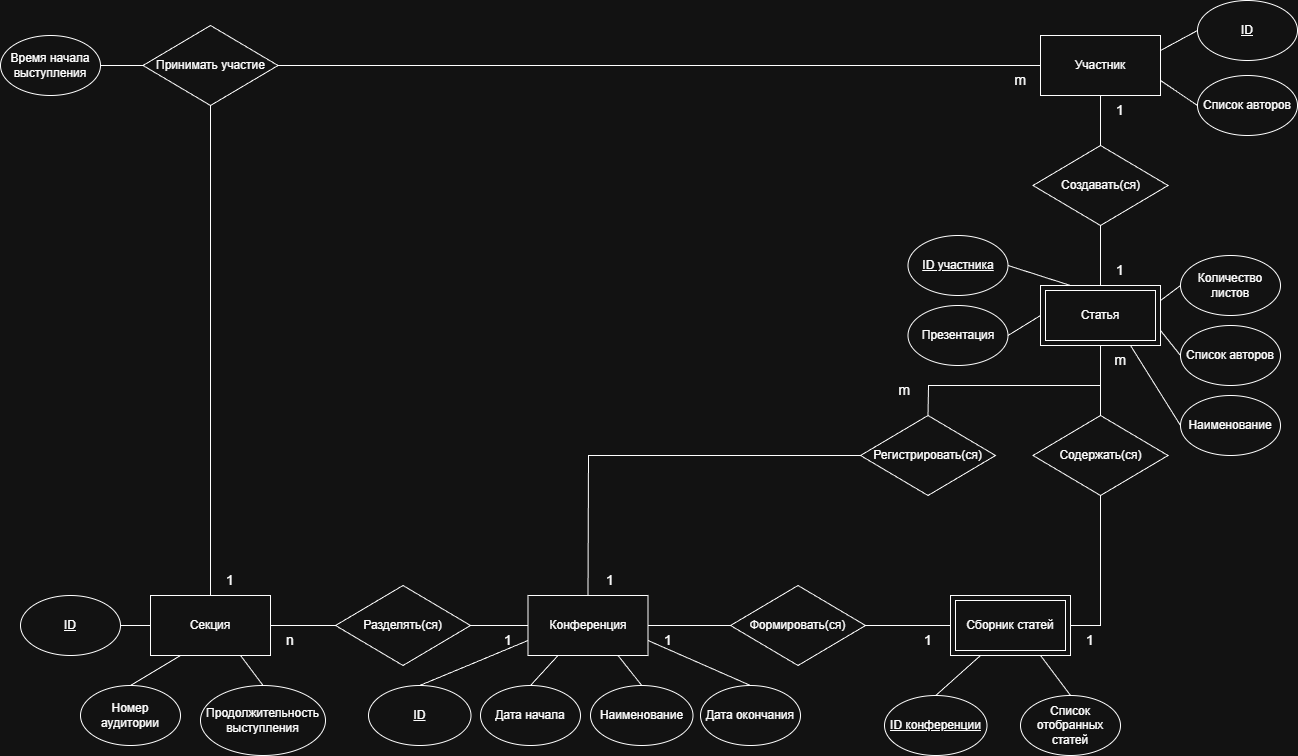

The diagram above was exported from draw.io. Its source (the exported page's mxGraphModel, read from the mxfile embedded in the PNG):
<mxGraphModel dx="2253" dy="751" grid="1" gridSize="10" guides="1" tooltips="1" connect="1" arrows="1" fold="1" page="1" pageScale="1" pageWidth="827" pageHeight="1169" math="0" shadow="0">
  <root>
    <mxCell id="0" />
    <mxCell id="1" parent="0" />
    <mxCell id="FNfZvmrsxo_NQzoHf8V_-1" value="Конференция" style="rounded=0;whiteSpace=wrap;html=1;" parent="1" vertex="1">
      <mxGeometry x="57.5" y="900" width="120" height="60" as="geometry" />
    </mxCell>
    <mxCell id="FNfZvmrsxo_NQzoHf8V_-2" value="Дата начала" style="ellipse;whiteSpace=wrap;html=1;" parent="1" vertex="1">
      <mxGeometry x="10" y="990" width="100" height="60" as="geometry" />
    </mxCell>
    <mxCell id="FNfZvmrsxo_NQzoHf8V_-3" value="Дата окончания" style="ellipse;whiteSpace=wrap;html=1;" parent="1" vertex="1">
      <mxGeometry x="230" y="990" width="100" height="60" as="geometry" />
    </mxCell>
    <mxCell id="FNfZvmrsxo_NQzoHf8V_-4" value="Наименование" style="ellipse;whiteSpace=wrap;html=1;" parent="1" vertex="1">
      <mxGeometry x="120" y="990" width="102.5" height="60" as="geometry" />
    </mxCell>
    <mxCell id="mH0Kj4QCpQeCZL4Ep6sA-1" value="" style="endArrow=none;html=1;rounded=0;exitX=0.5;exitY=0;exitDx=0;exitDy=0;entryX=1;entryY=0.75;entryDx=0;entryDy=0;" parent="1" source="FNfZvmrsxo_NQzoHf8V_-3" target="FNfZvmrsxo_NQzoHf8V_-1" edge="1">
      <mxGeometry width="50" height="50" relative="1" as="geometry">
        <mxPoint x="390" y="410" as="sourcePoint" />
        <mxPoint x="440" y="360" as="targetPoint" />
      </mxGeometry>
    </mxCell>
    <mxCell id="mH0Kj4QCpQeCZL4Ep6sA-2" value="" style="endArrow=none;html=1;rounded=0;entryX=0.25;entryY=1;entryDx=0;entryDy=0;exitX=0.5;exitY=0;exitDx=0;exitDy=0;" parent="1" source="FNfZvmrsxo_NQzoHf8V_-2" target="FNfZvmrsxo_NQzoHf8V_-1" edge="1">
      <mxGeometry width="50" height="50" relative="1" as="geometry">
        <mxPoint x="390" y="410" as="sourcePoint" />
        <mxPoint x="440" y="360" as="targetPoint" />
      </mxGeometry>
    </mxCell>
    <mxCell id="mH0Kj4QCpQeCZL4Ep6sA-3" value="" style="endArrow=none;html=1;rounded=0;entryX=0.75;entryY=1;entryDx=0;entryDy=0;exitX=0.5;exitY=0;exitDx=0;exitDy=0;" parent="1" source="FNfZvmrsxo_NQzoHf8V_-4" target="FNfZvmrsxo_NQzoHf8V_-1" edge="1">
      <mxGeometry width="50" height="50" relative="1" as="geometry">
        <mxPoint x="390" y="410" as="sourcePoint" />
        <mxPoint x="440" y="360" as="targetPoint" />
      </mxGeometry>
    </mxCell>
    <mxCell id="mH0Kj4QCpQeCZL4Ep6sA-6" value="Наименование" style="ellipse;whiteSpace=wrap;html=1;" parent="1" vertex="1">
      <mxGeometry x="710" y="700" width="100" height="60" as="geometry" />
    </mxCell>
    <mxCell id="mH0Kj4QCpQeCZL4Ep6sA-7" value="Список авторов" style="ellipse;whiteSpace=wrap;html=1;" parent="1" vertex="1">
      <mxGeometry x="710" y="630" width="100" height="60" as="geometry" />
    </mxCell>
    <mxCell id="mH0Kj4QCpQeCZL4Ep6sA-8" value="Количество листов" style="ellipse;whiteSpace=wrap;html=1;" parent="1" vertex="1">
      <mxGeometry x="710" y="560" width="100" height="60" as="geometry" />
    </mxCell>
    <mxCell id="mH0Kj4QCpQeCZL4Ep6sA-9" value="" style="endArrow=none;html=1;rounded=0;entryX=0.75;entryY=1;entryDx=0;entryDy=0;exitX=0;exitY=0.5;exitDx=0;exitDy=0;" parent="1" source="mH0Kj4QCpQeCZL4Ep6sA-6" target="mH0Kj4QCpQeCZL4Ep6sA-86" edge="1">
      <mxGeometry width="50" height="50" relative="1" as="geometry">
        <mxPoint x="390" y="410" as="sourcePoint" />
        <mxPoint x="660" y="649.9999999999998" as="targetPoint" />
      </mxGeometry>
    </mxCell>
    <mxCell id="mH0Kj4QCpQeCZL4Ep6sA-10" value="" style="endArrow=none;html=1;rounded=0;exitX=0;exitY=0.5;exitDx=0;exitDy=0;entryX=1;entryY=0.25;entryDx=0;entryDy=0;" parent="1" source="mH0Kj4QCpQeCZL4Ep6sA-8" target="mH0Kj4QCpQeCZL4Ep6sA-86" edge="1">
      <mxGeometry width="50" height="50" relative="1" as="geometry">
        <mxPoint x="390" y="410" as="sourcePoint" />
        <mxPoint x="690" y="605" as="targetPoint" />
        <Array as="points" />
      </mxGeometry>
    </mxCell>
    <mxCell id="mH0Kj4QCpQeCZL4Ep6sA-11" value="" style="endArrow=none;html=1;rounded=0;entryX=1;entryY=0.75;entryDx=0;entryDy=0;exitX=0;exitY=0.5;exitDx=0;exitDy=0;" parent="1" source="mH0Kj4QCpQeCZL4Ep6sA-7" target="mH0Kj4QCpQeCZL4Ep6sA-86" edge="1">
      <mxGeometry width="50" height="50" relative="1" as="geometry">
        <mxPoint x="390" y="410" as="sourcePoint" />
        <mxPoint x="690" y="634.9999999999998" as="targetPoint" />
      </mxGeometry>
    </mxCell>
    <mxCell id="mH0Kj4QCpQeCZL4Ep6sA-19" value="Список авторов" style="ellipse;whiteSpace=wrap;html=1;" parent="1" vertex="1">
      <mxGeometry x="727" y="380" width="100" height="60" as="geometry" />
    </mxCell>
    <mxCell id="mH0Kj4QCpQeCZL4Ep6sA-28" value="Секция" style="rounded=0;whiteSpace=wrap;html=1;" parent="1" vertex="1">
      <mxGeometry x="-320" y="900" width="120" height="60" as="geometry" />
    </mxCell>
    <mxCell id="mH0Kj4QCpQeCZL4Ep6sA-29" value="Номер аудитории" style="ellipse;whiteSpace=wrap;html=1;" parent="1" vertex="1">
      <mxGeometry x="-390" y="990" width="100" height="60" as="geometry" />
    </mxCell>
    <mxCell id="mH0Kj4QCpQeCZL4Ep6sA-32" value="Время начала выступления" style="ellipse;whiteSpace=wrap;html=1;" parent="1" vertex="1">
      <mxGeometry x="-470" y="340" width="100" height="60" as="geometry" />
    </mxCell>
    <mxCell id="mH0Kj4QCpQeCZL4Ep6sA-34" value="Продолжительность выступления" style="ellipse;whiteSpace=wrap;html=1;" parent="1" vertex="1">
      <mxGeometry x="-270" y="990" width="125" height="70" as="geometry" />
    </mxCell>
    <mxCell id="mH0Kj4QCpQeCZL4Ep6sA-35" value="" style="endArrow=none;html=1;rounded=0;entryX=1;entryY=0.75;entryDx=0;entryDy=0;exitX=0;exitY=0.5;exitDx=0;exitDy=0;" parent="1" source="mH0Kj4QCpQeCZL4Ep6sA-19" target="3APFyuY0VSN0ETJgB395-2" edge="1">
      <mxGeometry width="50" height="50" relative="1" as="geometry">
        <mxPoint x="390" y="610" as="sourcePoint" />
        <mxPoint x="690" y="385" as="targetPoint" />
      </mxGeometry>
    </mxCell>
    <mxCell id="mH0Kj4QCpQeCZL4Ep6sA-37" value="" style="endArrow=none;html=1;rounded=0;entryX=0.75;entryY=1;entryDx=0;entryDy=0;exitX=0.5;exitY=0;exitDx=0;exitDy=0;" parent="1" source="mH0Kj4QCpQeCZL4Ep6sA-34" target="mH0Kj4QCpQeCZL4Ep6sA-28" edge="1">
      <mxGeometry width="50" height="50" relative="1" as="geometry">
        <mxPoint x="390" y="610" as="sourcePoint" />
        <mxPoint x="440" y="560" as="targetPoint" />
      </mxGeometry>
    </mxCell>
    <mxCell id="mH0Kj4QCpQeCZL4Ep6sA-38" value="" style="endArrow=none;html=1;rounded=0;entryX=0.25;entryY=1;entryDx=0;entryDy=0;exitX=0.5;exitY=0;exitDx=0;exitDy=0;" parent="1" source="mH0Kj4QCpQeCZL4Ep6sA-29" target="mH0Kj4QCpQeCZL4Ep6sA-28" edge="1">
      <mxGeometry width="50" height="50" relative="1" as="geometry">
        <mxPoint x="390" y="610" as="sourcePoint" />
        <mxPoint x="440" y="560" as="targetPoint" />
      </mxGeometry>
    </mxCell>
    <mxCell id="mH0Kj4QCpQeCZL4Ep6sA-41" value="Список отобранных статей" style="ellipse;whiteSpace=wrap;html=1;" parent="1" vertex="1">
      <mxGeometry x="550" y="1000" width="100" height="60" as="geometry" />
    </mxCell>
    <mxCell id="mH0Kj4QCpQeCZL4Ep6sA-42" value="" style="endArrow=none;html=1;rounded=0;entryX=0.75;entryY=1;entryDx=0;entryDy=0;exitX=0.5;exitY=0;exitDx=0;exitDy=0;" parent="1" source="mH0Kj4QCpQeCZL4Ep6sA-41" target="mH0Kj4QCpQeCZL4Ep6sA-87" edge="1">
      <mxGeometry width="50" height="50" relative="1" as="geometry">
        <mxPoint x="390" y="310" as="sourcePoint" />
        <mxPoint x="540" y="960" as="targetPoint" />
        <Array as="points" />
      </mxGeometry>
    </mxCell>
    <mxCell id="mH0Kj4QCpQeCZL4Ep6sA-45" value="Создавать(ся)" style="rhombus;whiteSpace=wrap;html=1;" parent="1" vertex="1">
      <mxGeometry x="562.5" y="450" width="135" height="80" as="geometry" />
    </mxCell>
    <mxCell id="mH0Kj4QCpQeCZL4Ep6sA-48" value="Регистрировать(ся)" style="rhombus;whiteSpace=wrap;html=1;" parent="1" vertex="1">
      <mxGeometry x="390" y="720" width="135" height="80" as="geometry" />
    </mxCell>
    <mxCell id="mH0Kj4QCpQeCZL4Ep6sA-50" value="Формировать(ся)" style="rhombus;whiteSpace=wrap;html=1;" parent="1" vertex="1">
      <mxGeometry x="260" y="890" width="135" height="80" as="geometry" />
    </mxCell>
    <mxCell id="mH0Kj4QCpQeCZL4Ep6sA-51" value="Содержать(ся)" style="rhombus;whiteSpace=wrap;html=1;" parent="1" vertex="1">
      <mxGeometry x="562.5" y="720" width="135" height="80" as="geometry" />
    </mxCell>
    <mxCell id="mH0Kj4QCpQeCZL4Ep6sA-52" value="Разделять(ся)" style="rhombus;whiteSpace=wrap;html=1;" parent="1" vertex="1">
      <mxGeometry x="-135" y="890" width="135" height="80" as="geometry" />
    </mxCell>
    <mxCell id="mH0Kj4QCpQeCZL4Ep6sA-55" value="" style="endArrow=none;html=1;rounded=0;entryX=0.5;entryY=1;entryDx=0;entryDy=0;exitX=0.5;exitY=0;exitDx=0;exitDy=0;" parent="1" source="mH0Kj4QCpQeCZL4Ep6sA-51" edge="1">
      <mxGeometry width="50" height="50" relative="1" as="geometry">
        <mxPoint x="280" y="910" as="sourcePoint" />
        <mxPoint x="630" y="649.9999999999998" as="targetPoint" />
      </mxGeometry>
    </mxCell>
    <mxCell id="mH0Kj4QCpQeCZL4Ep6sA-56" value="" style="endArrow=none;html=1;rounded=0;entryX=0.5;entryY=1;entryDx=0;entryDy=0;exitX=1;exitY=0.5;exitDx=0;exitDy=0;" parent="1" source="mH0Kj4QCpQeCZL4Ep6sA-87" target="mH0Kj4QCpQeCZL4Ep6sA-51" edge="1">
      <mxGeometry width="50" height="50" relative="1" as="geometry">
        <mxPoint x="600" y="930" as="sourcePoint" />
        <mxPoint x="330" y="620" as="targetPoint" />
        <Array as="points">
          <mxPoint x="630" y="930" />
        </Array>
      </mxGeometry>
    </mxCell>
    <mxCell id="mH0Kj4QCpQeCZL4Ep6sA-57" value="" style="endArrow=none;html=1;rounded=0;entryX=0.5;entryY=1;entryDx=0;entryDy=0;exitX=0.5;exitY=0;exitDx=0;exitDy=0;" parent="1" source="mH0Kj4QCpQeCZL4Ep6sA-48" target="mH0Kj4QCpQeCZL4Ep6sA-86" edge="1">
      <mxGeometry width="50" height="50" relative="1" as="geometry">
        <mxPoint x="280" y="910" as="sourcePoint" />
        <mxPoint x="630" y="649.9999999999998" as="targetPoint" />
        <Array as="points">
          <mxPoint x="458" y="690" />
          <mxPoint x="630" y="690" />
        </Array>
      </mxGeometry>
    </mxCell>
    <mxCell id="mH0Kj4QCpQeCZL4Ep6sA-58" value="" style="endArrow=none;html=1;rounded=0;entryX=0;entryY=0.5;entryDx=0;entryDy=0;exitX=0.5;exitY=0;exitDx=0;exitDy=0;" parent="1" source="FNfZvmrsxo_NQzoHf8V_-1" target="mH0Kj4QCpQeCZL4Ep6sA-48" edge="1">
      <mxGeometry width="50" height="50" relative="1" as="geometry">
        <mxPoint x="280" y="910" as="sourcePoint" />
        <mxPoint x="330" y="860" as="targetPoint" />
        <Array as="points">
          <mxPoint x="118" y="760" />
        </Array>
      </mxGeometry>
    </mxCell>
    <mxCell id="mH0Kj4QCpQeCZL4Ep6sA-63" value="" style="endArrow=none;html=1;rounded=0;entryX=1;entryY=0.5;entryDx=0;entryDy=0;exitX=0;exitY=0.5;exitDx=0;exitDy=0;" parent="1" source="mH0Kj4QCpQeCZL4Ep6sA-50" target="FNfZvmrsxo_NQzoHf8V_-1" edge="1">
      <mxGeometry width="50" height="50" relative="1" as="geometry">
        <mxPoint x="280" y="910" as="sourcePoint" />
        <mxPoint x="330" y="860" as="targetPoint" />
      </mxGeometry>
    </mxCell>
    <mxCell id="mH0Kj4QCpQeCZL4Ep6sA-64" value="" style="endArrow=none;html=1;rounded=0;entryX=1;entryY=0.5;entryDx=0;entryDy=0;exitX=0;exitY=0.5;exitDx=0;exitDy=0;" parent="1" source="mH0Kj4QCpQeCZL4Ep6sA-87" target="mH0Kj4QCpQeCZL4Ep6sA-50" edge="1">
      <mxGeometry width="50" height="50" relative="1" as="geometry">
        <mxPoint x="480" y="930" as="sourcePoint" />
        <mxPoint x="330" y="860" as="targetPoint" />
      </mxGeometry>
    </mxCell>
    <mxCell id="mH0Kj4QCpQeCZL4Ep6sA-67" value="" style="endArrow=none;html=1;rounded=0;entryX=0.5;entryY=1;entryDx=0;entryDy=0;exitX=0.5;exitY=0;exitDx=0;exitDy=0;" parent="1" source="mH0Kj4QCpQeCZL4Ep6sA-45" target="3APFyuY0VSN0ETJgB395-2" edge="1">
      <mxGeometry width="50" height="50" relative="1" as="geometry">
        <mxPoint x="280" y="670" as="sourcePoint" />
        <mxPoint x="630" y="400" as="targetPoint" />
      </mxGeometry>
    </mxCell>
    <mxCell id="mH0Kj4QCpQeCZL4Ep6sA-68" value="" style="endArrow=none;html=1;rounded=0;entryX=0.5;entryY=1;entryDx=0;entryDy=0;exitX=0.5;exitY=0;exitDx=0;exitDy=0;" parent="1" source="mH0Kj4QCpQeCZL4Ep6sA-86" target="mH0Kj4QCpQeCZL4Ep6sA-45" edge="1">
      <mxGeometry width="50" height="50" relative="1" as="geometry">
        <mxPoint x="630" y="589.9999999999998" as="sourcePoint" />
        <mxPoint x="330" y="740" as="targetPoint" />
      </mxGeometry>
    </mxCell>
    <mxCell id="mH0Kj4QCpQeCZL4Ep6sA-70" value="" style="endArrow=none;html=1;rounded=0;entryX=0;entryY=0.5;entryDx=0;entryDy=0;exitX=1;exitY=0.5;exitDx=0;exitDy=0;" parent="1" source="mH0Kj4QCpQeCZL4Ep6sA-52" target="FNfZvmrsxo_NQzoHf8V_-1" edge="1">
      <mxGeometry width="50" height="50" relative="1" as="geometry">
        <mxPoint x="280" y="1140" as="sourcePoint" />
        <mxPoint x="330" y="1090" as="targetPoint" />
      </mxGeometry>
    </mxCell>
    <mxCell id="mH0Kj4QCpQeCZL4Ep6sA-71" value="" style="endArrow=none;html=1;rounded=0;entryX=0;entryY=0.5;entryDx=0;entryDy=0;exitX=1;exitY=0.5;exitDx=0;exitDy=0;" parent="1" source="mH0Kj4QCpQeCZL4Ep6sA-28" target="mH0Kj4QCpQeCZL4Ep6sA-52" edge="1">
      <mxGeometry width="50" height="50" relative="1" as="geometry">
        <mxPoint x="280" y="1140" as="sourcePoint" />
        <mxPoint x="330" y="1090" as="targetPoint" />
      </mxGeometry>
    </mxCell>
    <mxCell id="mH0Kj4QCpQeCZL4Ep6sA-73" value="&lt;u&gt;ID&lt;/u&gt;" style="ellipse;whiteSpace=wrap;html=1;" parent="1" vertex="1">
      <mxGeometry x="727" y="305" width="100" height="60" as="geometry" />
    </mxCell>
    <mxCell id="mH0Kj4QCpQeCZL4Ep6sA-74" value="&lt;u&gt;ID участника&lt;/u&gt;" style="ellipse;whiteSpace=wrap;html=1;" parent="1" vertex="1">
      <mxGeometry x="437.5" y="540" width="100" height="60" as="geometry" />
    </mxCell>
    <mxCell id="mH0Kj4QCpQeCZL4Ep6sA-77" value="" style="endArrow=none;html=1;rounded=0;entryX=0;entryY=0.5;entryDx=0;entryDy=0;exitX=1;exitY=0.25;exitDx=0;exitDy=0;" parent="1" source="3APFyuY0VSN0ETJgB395-2" target="mH0Kj4QCpQeCZL4Ep6sA-73" edge="1">
      <mxGeometry width="50" height="50" relative="1" as="geometry">
        <mxPoint x="690" y="355" as="sourcePoint" />
        <mxPoint x="190" y="500" as="targetPoint" />
      </mxGeometry>
    </mxCell>
    <mxCell id="mH0Kj4QCpQeCZL4Ep6sA-79" value="" style="endArrow=none;html=1;rounded=0;entryX=1;entryY=0.5;entryDx=0;entryDy=0;exitX=0.25;exitY=0;exitDx=0;exitDy=0;" parent="1" source="mH0Kj4QCpQeCZL4Ep6sA-86" target="mH0Kj4QCpQeCZL4Ep6sA-74" edge="1">
      <mxGeometry width="50" height="50" relative="1" as="geometry">
        <mxPoint x="660" y="589.9999999999998" as="sourcePoint" />
        <mxPoint x="190" y="500" as="targetPoint" />
      </mxGeometry>
    </mxCell>
    <mxCell id="mH0Kj4QCpQeCZL4Ep6sA-86" value="Статья" style="shape=ext;margin=3;double=1;whiteSpace=wrap;html=1;align=center;" parent="1" vertex="1">
      <mxGeometry x="570" y="590" width="120" height="60" as="geometry" />
    </mxCell>
    <mxCell id="mH0Kj4QCpQeCZL4Ep6sA-87" value="Сборник статей" style="shape=ext;margin=3;double=1;whiteSpace=wrap;html=1;align=center;" parent="1" vertex="1">
      <mxGeometry x="480" y="900" width="120" height="60" as="geometry" />
    </mxCell>
    <mxCell id="mH0Kj4QCpQeCZL4Ep6sA-89" value="&lt;u&gt;ID&lt;/u&gt;" style="ellipse;whiteSpace=wrap;html=1;" parent="1" vertex="1">
      <mxGeometry x="-450" y="900" width="100" height="60" as="geometry" />
    </mxCell>
    <mxCell id="mH0Kj4QCpQeCZL4Ep6sA-90" value="" style="endArrow=none;html=1;rounded=0;entryX=0;entryY=0.5;entryDx=0;entryDy=0;exitX=1;exitY=0.5;exitDx=0;exitDy=0;" parent="1" source="mH0Kj4QCpQeCZL4Ep6sA-89" target="mH0Kj4QCpQeCZL4Ep6sA-28" edge="1">
      <mxGeometry width="50" height="50" relative="1" as="geometry">
        <mxPoint x="140" y="910" as="sourcePoint" />
        <mxPoint x="190" y="860" as="targetPoint" />
      </mxGeometry>
    </mxCell>
    <mxCell id="mH0Kj4QCpQeCZL4Ep6sA-95" value="&lt;font style=&quot;font-size: 14px;&quot;&gt;1&lt;/font&gt;" style="text;html=1;whiteSpace=wrap;strokeColor=none;fillColor=none;align=center;verticalAlign=middle;rounded=0;" parent="1" vertex="1">
      <mxGeometry x="630" y="400" width="40" height="30" as="geometry" />
    </mxCell>
    <mxCell id="mH0Kj4QCpQeCZL4Ep6sA-96" value="&lt;font style=&quot;font-size: 14px;&quot;&gt;1&lt;/font&gt;" style="text;html=1;whiteSpace=wrap;strokeColor=none;fillColor=none;align=center;verticalAlign=middle;rounded=0;" parent="1" vertex="1">
      <mxGeometry x="630" y="560" width="40" height="30" as="geometry" />
    </mxCell>
    <mxCell id="mH0Kj4QCpQeCZL4Ep6sA-102" value="&lt;font style=&quot;font-size: 14px;&quot;&gt;1&lt;/font&gt;" style="text;html=1;whiteSpace=wrap;strokeColor=none;fillColor=none;align=center;verticalAlign=middle;rounded=0;" parent="1" vertex="1">
      <mxGeometry x="120" y="870" width="40" height="30" as="geometry" />
    </mxCell>
    <mxCell id="mH0Kj4QCpQeCZL4Ep6sA-103" value="&lt;font style=&quot;font-size: 14px;&quot;&gt;1&lt;/font&gt;" style="text;html=1;whiteSpace=wrap;strokeColor=none;fillColor=none;align=center;verticalAlign=middle;rounded=0;" parent="1" vertex="1">
      <mxGeometry x="177.5" y="930" width="40" height="30" as="geometry" />
    </mxCell>
    <mxCell id="mH0Kj4QCpQeCZL4Ep6sA-104" value="&lt;font style=&quot;font-size: 14px;&quot;&gt;1&lt;/font&gt;" style="text;html=1;whiteSpace=wrap;strokeColor=none;fillColor=none;align=center;verticalAlign=middle;rounded=0;" parent="1" vertex="1">
      <mxGeometry x="437.5" y="930" width="40" height="30" as="geometry" />
    </mxCell>
    <mxCell id="mH0Kj4QCpQeCZL4Ep6sA-106" value="&lt;span style=&quot;font-size: 14px;&quot;&gt;m&lt;/span&gt;" style="text;html=1;whiteSpace=wrap;strokeColor=none;fillColor=none;align=center;verticalAlign=middle;rounded=0;" parent="1" vertex="1">
      <mxGeometry x="414" y="680" width="40" height="30" as="geometry" />
    </mxCell>
    <mxCell id="mH0Kj4QCpQeCZL4Ep6sA-108" value="&lt;span style=&quot;font-size: 14px;&quot;&gt;m&lt;/span&gt;" style="text;html=1;whiteSpace=wrap;strokeColor=none;fillColor=none;align=center;verticalAlign=middle;rounded=0;" parent="1" vertex="1">
      <mxGeometry x="630" y="650" width="40" height="30" as="geometry" />
    </mxCell>
    <mxCell id="mH0Kj4QCpQeCZL4Ep6sA-109" value="&lt;font style=&quot;font-size: 14px;&quot;&gt;1&lt;/font&gt;" style="text;html=1;whiteSpace=wrap;strokeColor=none;fillColor=none;align=center;verticalAlign=middle;rounded=0;" parent="1" vertex="1">
      <mxGeometry x="600" y="930" width="40" height="30" as="geometry" />
    </mxCell>
    <mxCell id="mH0Kj4QCpQeCZL4Ep6sA-110" value="&lt;font style=&quot;font-size: 14px;&quot;&gt;1&lt;/font&gt;" style="text;html=1;whiteSpace=wrap;strokeColor=none;fillColor=none;align=center;verticalAlign=middle;rounded=0;" parent="1" vertex="1">
      <mxGeometry x="17.5" y="930" width="40" height="30" as="geometry" />
    </mxCell>
    <mxCell id="mH0Kj4QCpQeCZL4Ep6sA-111" value="&lt;span style=&quot;font-size: 14px;&quot;&gt;n&lt;/span&gt;" style="text;html=1;whiteSpace=wrap;strokeColor=none;fillColor=none;align=center;verticalAlign=middle;rounded=0;" parent="1" vertex="1">
      <mxGeometry x="-200" y="930" width="40" height="30" as="geometry" />
    </mxCell>
    <mxCell id="3APFyuY0VSN0ETJgB395-2" value="Участник" style="rounded=0;whiteSpace=wrap;html=1;" parent="1" vertex="1">
      <mxGeometry x="570" y="340" width="120" height="60" as="geometry" />
    </mxCell>
    <mxCell id="XTr3FK00yB6ZsDgm_Qgg-1" value="Презентация" style="ellipse;whiteSpace=wrap;html=1;" parent="1" vertex="1">
      <mxGeometry x="437.5" y="610" width="100" height="60" as="geometry" />
    </mxCell>
    <mxCell id="XTr3FK00yB6ZsDgm_Qgg-2" value="" style="endArrow=none;html=1;rounded=0;entryX=1;entryY=0.5;entryDx=0;entryDy=0;exitX=0;exitY=0.5;exitDx=0;exitDy=0;" parent="1" source="mH0Kj4QCpQeCZL4Ep6sA-86" target="XTr3FK00yB6ZsDgm_Qgg-1" edge="1">
      <mxGeometry width="50" height="50" relative="1" as="geometry">
        <mxPoint x="330" y="600" as="sourcePoint" />
        <mxPoint x="380" y="550" as="targetPoint" />
      </mxGeometry>
    </mxCell>
    <mxCell id="XTr3FK00yB6ZsDgm_Qgg-5" value="Принимать участие" style="rhombus;whiteSpace=wrap;html=1;" parent="1" vertex="1">
      <mxGeometry x="-327.5" y="330" width="135" height="80" as="geometry" />
    </mxCell>
    <mxCell id="XTr3FK00yB6ZsDgm_Qgg-6" value="" style="endArrow=none;html=1;rounded=0;entryX=0;entryY=0.5;entryDx=0;entryDy=0;exitX=1;exitY=0.5;exitDx=0;exitDy=0;" parent="1" source="XTr3FK00yB6ZsDgm_Qgg-5" target="3APFyuY0VSN0ETJgB395-2" edge="1">
      <mxGeometry width="50" height="50" relative="1" as="geometry">
        <mxPoint x="160" y="700" as="sourcePoint" />
        <mxPoint x="210" y="650" as="targetPoint" />
      </mxGeometry>
    </mxCell>
    <mxCell id="XTr3FK00yB6ZsDgm_Qgg-7" value="" style="endArrow=none;html=1;rounded=0;entryX=0.5;entryY=1;entryDx=0;entryDy=0;exitX=0.5;exitY=0;exitDx=0;exitDy=0;" parent="1" source="mH0Kj4QCpQeCZL4Ep6sA-28" target="XTr3FK00yB6ZsDgm_Qgg-5" edge="1">
      <mxGeometry width="50" height="50" relative="1" as="geometry">
        <mxPoint x="160" y="700" as="sourcePoint" />
        <mxPoint x="210" y="650" as="targetPoint" />
      </mxGeometry>
    </mxCell>
    <mxCell id="XTr3FK00yB6ZsDgm_Qgg-8" value="&lt;span style=&quot;font-size: 14px;&quot;&gt;m&lt;/span&gt;" style="text;html=1;whiteSpace=wrap;strokeColor=none;fillColor=none;align=center;verticalAlign=middle;rounded=0;" parent="1" vertex="1">
      <mxGeometry x="530" y="370" width="40" height="30" as="geometry" />
    </mxCell>
    <mxCell id="XTr3FK00yB6ZsDgm_Qgg-9" value="&lt;span style=&quot;font-size: 14px;&quot;&gt;1&lt;/span&gt;" style="text;html=1;whiteSpace=wrap;strokeColor=none;fillColor=none;align=center;verticalAlign=middle;rounded=0;" parent="1" vertex="1">
      <mxGeometry x="-260" y="870" width="40" height="30" as="geometry" />
    </mxCell>
    <mxCell id="XTr3FK00yB6ZsDgm_Qgg-11" value="&lt;u&gt;ID&lt;/u&gt;" style="ellipse;whiteSpace=wrap;html=1;" parent="1" vertex="1">
      <mxGeometry x="-102" y="990" width="102.5" height="60" as="geometry" />
    </mxCell>
    <mxCell id="XTr3FK00yB6ZsDgm_Qgg-12" value="" style="endArrow=none;html=1;rounded=0;entryX=1;entryY=0.5;entryDx=0;entryDy=0;exitX=0.5;exitY=0;exitDx=0;exitDy=0;" parent="1" source="XTr3FK00yB6ZsDgm_Qgg-11" target="mH0Kj4QCpQeCZL4Ep6sA-110" edge="1">
      <mxGeometry width="50" height="50" relative="1" as="geometry">
        <mxPoint x="20" y="980" as="sourcePoint" />
        <mxPoint x="31" y="960" as="targetPoint" />
      </mxGeometry>
    </mxCell>
    <mxCell id="XTr3FK00yB6ZsDgm_Qgg-13" value="&lt;u&gt;ID конференции&lt;/u&gt;" style="ellipse;whiteSpace=wrap;html=1;" parent="1" vertex="1">
      <mxGeometry x="414" y="1000" width="102.5" height="60" as="geometry" />
    </mxCell>
    <mxCell id="XTr3FK00yB6ZsDgm_Qgg-14" value="" style="endArrow=none;html=1;rounded=0;entryX=0.25;entryY=1;entryDx=0;entryDy=0;exitX=0.5;exitY=0;exitDx=0;exitDy=0;" parent="1" source="XTr3FK00yB6ZsDgm_Qgg-13" target="mH0Kj4QCpQeCZL4Ep6sA-87" edge="1">
      <mxGeometry width="50" height="50" relative="1" as="geometry">
        <mxPoint x="420" y="900" as="sourcePoint" />
        <mxPoint x="470" y="850" as="targetPoint" />
      </mxGeometry>
    </mxCell>
    <mxCell id="XTr3FK00yB6ZsDgm_Qgg-15" value="" style="endArrow=none;html=1;rounded=0;entryX=0;entryY=0.5;entryDx=0;entryDy=0;exitX=1;exitY=0.5;exitDx=0;exitDy=0;" parent="1" source="mH0Kj4QCpQeCZL4Ep6sA-32" target="XTr3FK00yB6ZsDgm_Qgg-5" edge="1">
      <mxGeometry width="50" height="50" relative="1" as="geometry">
        <mxPoint x="-330" y="830" as="sourcePoint" />
        <mxPoint x="-280" y="780" as="targetPoint" />
      </mxGeometry>
    </mxCell>
  </root>
</mxGraphModel>